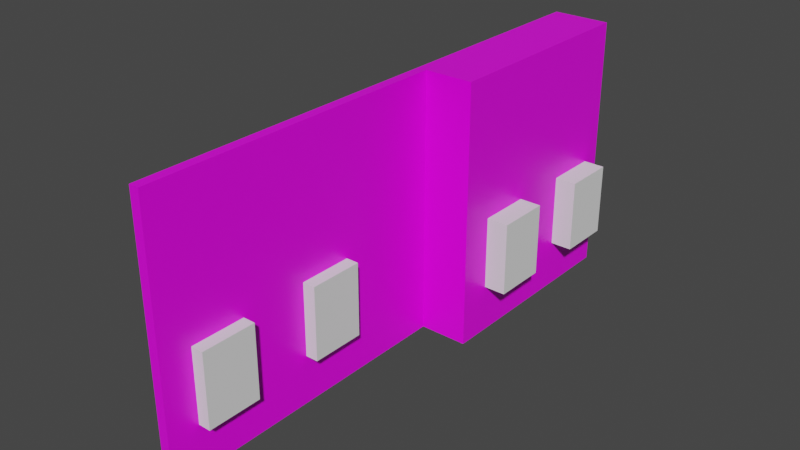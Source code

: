 # Source: LeftWall.blend  (saved by Blender 2.82.7; exported with 4.5.12 LTS)
import bpy
from mathutils import Matrix  # noqa: F401  (used for matrix-valued properties, if any)

bpy.ops.wm.read_factory_settings(use_empty=True)
scene = bpy.context.scene
scene.name = 'Scene'

# ---- collections
col_collection = bpy.data.collections.new('Collection'); scene.collection.children.link(col_collection)

# ---- images (referenced by path relative to the original .blend; pixels are not part of the script)
import os
ASSET_DIR = os.environ.get("B2B_ASSET_DIR", "")  # directory of the original .blend (textures are referenced by path, not embedded)
HERE = os.path.dirname(os.path.abspath(__file__))  # packed textures are extracted next to this script under _unpacked/

def load_image(name, relpath, width, height, colorspace="sRGB"):
    """Load a texture the original file referenced (path relative to the .blend, or extracted next to this script)."""
    p = next((c for c in (os.path.join(HERE, relpath), os.path.join(ASSET_DIR, relpath)) if relpath and os.path.exists(c)), "")
    if p:
        img = bpy.data.images.load(p, check_existing=True)
        img.name = name
    else:  # same state as the original file: an image datablock whose file is absent (Cycles renders it pink)
        img = bpy.data.images.new(name, width, height)
        img.source = "FILE"
        img.filepath = "//" + (relpath or name)
    img.colorspace_settings.name = colorspace
    return img
img_img_5243_jpg = load_image('IMG_5243.jpg', 'IMG_5243.jpg', 1024, 1024, 'sRGB')

# ---- materials (node trees are filled in below, after node groups)
mat_material = bpy.data.materials.new('Material')
mat_material.alpha_threshold = 0.0
mat_material.use_transparent_shadow = False
mat_material.line_color = (0.0, 0.0, 0.0, 1.0)

# ---- material node trees
mat_material.use_nodes = True; mat_material.node_tree.nodes.clear()
_N = mat_material.node_tree.nodes; _L = mat_material.node_tree.links
n0 = _N.new('ShaderNodeOutputMaterial'); n0.name = 'Material Output'; n0.location = (300, 300)
n1 = _N.new('ShaderNodeBsdfPrincipled'); n1.name = 'Principled BSDF'; n1.location = (10, 300)
n1.distribution = 'GGX'
n1.subsurface_method = 'BURLEY'
n1.inputs[2].default_value = 0.4
n1.inputs[3].default_value = 1.45
n1.inputs[27].default_value = (0.0, 0.0, 0.0, 1.0)
n1.inputs[28].default_value = 1.0
n2 = _N.new('ShaderNodeTexImage'); n2.name = 'Image Texture'; n2.location = (-280, 275)
n2.image = img_img_5243_jpg
_L.new(n1.outputs[0], n0.inputs[0])
_L.new(n2.outputs[0], n1.inputs[0])
n0.is_active_output = True

# ---- world
world_world = bpy.data.worlds.new('World'); scene.world = world_world
world_world.use_nodes = True; world_world.node_tree.nodes.clear()
_N = world_world.node_tree.nodes; _L = world_world.node_tree.links
n0 = _N.new('ShaderNodeOutputWorld'); n0.name = 'World Output'; n0.location = (300, 300)
n1 = _N.new('ShaderNodeBackground'); n1.name = 'Background'; n1.location = (10, 300)
n1.inputs[0].default_value = (0.05088, 0.05088, 0.05088, 1.0)
_L.new(n1.outputs[0], n0.inputs[0])
n0.is_active_output = True
world_world.color = (0.05088, 0.05088, 0.05088)
world_world.use_sun_shadow = False
world_world.sun_shadow_jitter_overblur = 0.0

# ---- meshes
me_cube = bpy.data.meshes.new('Cube')
me_cube.from_pydata([(1.0, 1.0, 1.0), (1.0, 1.0, -1.0), (1.0, -1.0, 1.0), (1.0, -1.0, -1.0), (-1.0, 1.0, 1.0), (-1.0, 1.0, -1.0), (-1.0, -1.0, 1.0), (-1.0, -1.0, -1.0), (-1.0, -0.1097, -1.0), (1.0, -0.1097, 1.0), (-1.0, -0.1097, 1.0), (1.0, -0.1097, -1.0), (-1.0, -1.664, -1.0), (-1.0, -1.664, 1.0), (1.0, -1.664, 1.0), (1.0, -1.664, -1.0), (11.12, 1.0, 1.0), (11.12, 1.0, -1.0), (11.12, -0.1097, -1.0), (11.12, -0.1097, 1.0)], [], [(9, 10, 6, 2), (6, 7, 12, 13), (8, 10, 4, 5), (8, 11, 3, 7), (11, 9, 2, 3), (5, 4, 0, 1), (11, 1, 17, 18), (5, 1, 11, 8), (7, 6, 10, 8), (0, 4, 10, 9), (15, 14, 13, 12), (7, 3, 15, 12), (2, 6, 13, 14), (3, 2, 14, 15), (17, 16, 19, 18), (9, 11, 18, 19), (1, 0, 16, 17), (0, 9, 19, 16)])
_uv = me_cube.uv_layers.new(name='UVMap')
_uv.uv.foreach_set('vector', [0.625, 0.6387, 0.875, 0.6387, 0.875, 0.75, 0.625, 0.75, 0.625, 0.0, 0.375, 0.0, 0.375, 0.0, 0.625, 0.0, -0.2227, 1.676, -0.2573, -0.5764, 1.186, -0.5674, 1.221, 1.685, 0.125, 0.6387, 0.375, 0.6387, 0.375, 0.75, 0.125, 0.75, -0.9581, 1.898, -0.831, -0.09497, 2.252, -0.08581, 2.125, 1.907, 0.375, 0.25, 0.625, 0.25, 0.625, 0.5, 0.375, 0.5, 0.375, 0.6387, 0.375, 0.5, 0.375, 0.5, 0.375, 0.6387, 0.125, 0.5, 0.375, 0.5, 0.375, 0.6387, 0.125, 0.6387, -0.1909, 1.484, -0.199, -0.6316, 1.421, -0.656, 1.429, 1.459, 0.625, 0.5, 0.875, 0.5, 0.875, 0.6387, 0.625, 0.6387, 0.375, 0.75, 0.625, 0.75, 0.625, 0.9844, 0.375, 0.9844, 0.125, 0.75, 0.375, 0.75, 0.375, 0.75, 0.125, 0.75, 0.625, 0.75, 0.875, 0.75, 0.875, 0.75, 0.625, 0.75, -0.4592, -0.07905, -0.3262, 1.879, 1.879, 1.889, 1.743, -0.06973, 1.33, -0.09766, 1.532, 1.982, -0.7992, 2.008, -1.001, -0.07211, -0.1369, 1.936, -0.05561, 0.01013, 1.367, 0.01086, 1.318, 1.937, 0.375, 0.5, 0.625, 0.5, 0.625, 0.5, 0.375, 0.5, 0.625, 0.5, 0.625, 0.6387, 0.625, 0.6387, 0.625, 0.5])
me_cube.materials.append(mat_material)
me_cube.use_remesh_preserve_volume = False
me_cube.use_remesh_preserve_attributes = False
me_cube.use_mirror_vertex_groups = False
me_cube.update()
me_cube_001 = bpy.data.meshes.new('Cube.001')
me_cube_001.from_pydata([(-1.0, -1.0, -1.0), (-1.0, -1.0, 1.0), (-1.0, 1.0, -1.0), (-1.0, 1.0, 1.0), (1.0, -1.0, -1.0), (1.0, -1.0, 1.0), (1.0, 1.0, -1.0), (1.0, 1.0, 1.0)], [], [(0, 1, 3, 2), (2, 3, 7, 6), (6, 7, 5, 4), (4, 5, 1, 0), (2, 6, 4, 0), (7, 3, 1, 5)])
_uv = me_cube_001.uv_layers.new(name='UVMap')
_uv.uv.foreach_set('vector', [0.375, 0.0, 0.625, 0.0, 0.625, 0.25, 0.375, 0.25, 0.375, 0.25, 0.625, 0.25, 0.625, 0.5, 0.375, 0.5, 0.375, 0.5, 0.625, 0.5, 0.625, 0.75, 0.375, 0.75, 0.375, 0.75, 0.625, 0.75, 0.625, 1.0, 0.375, 1.0, 0.125, 0.5, 0.375, 0.5, 0.375, 0.75, 0.125, 0.75, 0.625, 0.5, 0.875, 0.5, 0.875, 0.75, 0.625, 0.75])
me_cube_001.use_remesh_fix_poles = True
me_cube_001.use_remesh_preserve_attributes = False
me_cube_001.use_mirror_vertex_groups = False
me_cube_001.update()
me_cube_002 = bpy.data.meshes.new('Cube.002')
me_cube_002.from_pydata([(-1.0, -1.0, -1.0), (-1.0, -1.0, 1.0), (-1.0, 1.0, -1.0), (-1.0, 1.0, 1.0), (1.0, -1.0, -1.0), (1.0, -1.0, 1.0), (1.0, 1.0, -1.0), (1.0, 1.0, 1.0)], [], [(0, 1, 3, 2), (2, 3, 7, 6), (6, 7, 5, 4), (4, 5, 1, 0), (2, 6, 4, 0), (7, 3, 1, 5)])
_uv = me_cube_002.uv_layers.new(name='UVMap')
_uv.uv.foreach_set('vector', [0.375, 0.0, 0.625, 0.0, 0.625, 0.25, 0.375, 0.25, 0.375, 0.25, 0.625, 0.25, 0.625, 0.5, 0.375, 0.5, 0.375, 0.5, 0.625, 0.5, 0.625, 0.75, 0.375, 0.75, 0.375, 0.75, 0.625, 0.75, 0.625, 1.0, 0.375, 1.0, 0.125, 0.5, 0.375, 0.5, 0.375, 0.75, 0.125, 0.75, 0.625, 0.5, 0.875, 0.5, 0.875, 0.75, 0.625, 0.75])
me_cube_002.use_remesh_fix_poles = True
me_cube_002.use_remesh_preserve_attributes = False
me_cube_002.use_mirror_vertex_groups = False
me_cube_002.update()
me_cube_003 = bpy.data.meshes.new('Cube.003')
me_cube_003.from_pydata([(-1.0, -1.0, -1.0), (-1.0, -1.0, 1.0), (-1.0, 1.0, -1.0), (-1.0, 1.0, 1.0), (1.0, -1.0, -1.0), (1.0, -1.0, 1.0), (1.0, 1.0, -1.0), (1.0, 1.0, 1.0)], [], [(0, 1, 3, 2), (2, 3, 7, 6), (6, 7, 5, 4), (4, 5, 1, 0), (2, 6, 4, 0), (7, 3, 1, 5)])
_uv = me_cube_003.uv_layers.new(name='UVMap')
_uv.uv.foreach_set('vector', [0.375, 0.0, 0.625, 0.0, 0.625, 0.25, 0.375, 0.25, 0.375, 0.25, 0.625, 0.25, 0.625, 0.5, 0.375, 0.5, 0.375, 0.5, 0.625, 0.5, 0.625, 0.75, 0.375, 0.75, 0.375, 0.75, 0.625, 0.75, 0.625, 1.0, 0.375, 1.0, 0.125, 0.5, 0.375, 0.5, 0.375, 0.75, 0.125, 0.75, 0.625, 0.5, 0.875, 0.5, 0.875, 0.75, 0.625, 0.75])
me_cube_003.use_remesh_fix_poles = True
me_cube_003.use_remesh_preserve_attributes = False
me_cube_003.use_mirror_vertex_groups = False
me_cube_003.update()
me_cube_004 = bpy.data.meshes.new('Cube.004')
me_cube_004.from_pydata([(-1.0, -1.0, -1.0), (-1.0, -1.0, 1.0), (-1.0, 1.0, -1.0), (-1.0, 1.0, 1.0), (1.0, -1.0, -1.0), (1.0, -1.0, 1.0), (1.0, 1.0, -1.0), (1.0, 1.0, 1.0)], [], [(0, 1, 3, 2), (2, 3, 7, 6), (6, 7, 5, 4), (4, 5, 1, 0), (2, 6, 4, 0), (7, 3, 1, 5)])
_uv = me_cube_004.uv_layers.new(name='UVMap')
_uv.uv.foreach_set('vector', [0.375, 0.0, 0.625, 0.0, 0.625, 0.25, 0.375, 0.25, 0.375, 0.25, 0.625, 0.25, 0.625, 0.5, 0.375, 0.5, 0.375, 0.5, 0.625, 0.5, 0.625, 0.75, 0.375, 0.75, 0.375, 0.75, 0.625, 0.75, 0.625, 1.0, 0.375, 1.0, 0.125, 0.5, 0.375, 0.5, 0.375, 0.75, 0.125, 0.75, 0.625, 0.5, 0.875, 0.5, 0.875, 0.75, 0.625, 0.75])
me_cube_004.use_remesh_fix_poles = True
me_cube_004.use_remesh_preserve_attributes = False
me_cube_004.use_mirror_vertex_groups = False
me_cube_004.update()

# ---- objects
ob_wall = bpy.data.objects.new('Wall', me_cube)
ob_window1 = bpy.data.objects.new('Window1', me_cube_001)
ob_window2 = bpy.data.objects.new('Window2', me_cube_002)
ob_window3 = bpy.data.objects.new('Window3', me_cube_003)
ob_window4 = bpy.data.objects.new('Window4', me_cube_004)

# ---- transforms, parenting, visibility, modifiers, constraints
ob_wall.location = (0.0, 0.0, 3.995)
ob_wall.scale = (0.1421, 5.952, 3.884)
ob_wall.lock_rotations_4d = False
ob_wall.empty_display_type = 'ARROWS'
ob_wall.lineart.crease_threshold = 0.0
_m = ob_wall.modifiers.new('Boolean', 'BOOLEAN')
_m.object = ob_window1
_m.solver = 'FAST'
_m = ob_wall.modifiers.new('Boolean.001', 'BOOLEAN')
_m.object = ob_window2
_m.solver = 'FAST'
_m = ob_wall.modifiers.new('Boolean.002', 'BOOLEAN')
_m.object = ob_window3
_m.solver = 'FAST'
_m = ob_wall.modifiers.new('Boolean.003', 'BOOLEAN')
_m.object = ob_window4
_m.solver = 'FAST'
ob_window1.location = (0.1193, -8.188, 2.551)
ob_window1.scale = (0.3868, 0.7965, 1.079)
ob_window1.lineart.crease_threshold = 0.0
ob_window2.location = (0.1268, -4.615, 2.613)
ob_window2.scale = (0.3868, 0.7965, 1.079)
ob_window2.lineart.crease_threshold = 0.0
ob_window3.location = (0.3692, 1.105, 2.613)
ob_window3.scale = (1.856, 0.7965, 1.079)
ob_window3.lineart.crease_threshold = 0.0
ob_window4.location = (0.3692, 4.537, 2.613)
ob_window4.scale = (1.856, 0.7965, 1.079)
ob_window4.lineart.crease_threshold = 0.0

# ---- collection membership
col_collection.objects.link(ob_wall)
col_collection.objects.link(ob_window1)
col_collection.objects.link(ob_window2)
col_collection.objects.link(ob_window3)
col_collection.objects.link(ob_window4)

# ---- scene / render settings (as saved in the file)
scene.frame_start = 1; scene.frame_end = 250; scene.frame_set(1)
scene.render.engine = 'BLENDER_EEVEE_NEXT'
scene.cycles.use_denoising = False
scene.cycles.samples = 128
scene.cycles.sampling_pattern = 'TABULATED_SOBOL'
scene.cycles.use_adaptive_sampling = False
scene.cycles.use_light_tree = False
scene.view_settings.view_transform = 'Filmic'
bpy.context.view_layer.update()

# ---- added for rendering (the .blend has no active camera and no usable light): camera, sun
cam_auto = bpy.data.cameras.new('AutoCamera')
cam_auto.lens = 50.0
cam_auto.sensor_width = 36.0
cam_auto.clip_end = 1000.0
ob_auto_camera = bpy.data.objects.new('AutoCamera', cam_auto)
scene.collection.objects.link(ob_auto_camera)
ob_auto_camera.location = (17.0653, -22.0128, 17.3523)
ob_auto_camera.rotation_euler = (1.09748, -7.21219e-08, 0.694738)
scene.camera = ob_auto_camera
light_auto_sun = bpy.data.lights.new('AutoSun', 'SUN')
light_auto_sun.energy = 3.0
light_auto_sun.angle = 0.0523599
ob_auto_sun = bpy.data.objects.new('AutoSun', light_auto_sun)
scene.collection.objects.link(ob_auto_sun)
ob_auto_sun.rotation_euler = (0.872665, 0.174533, 0.523599)
bpy.context.view_layer.update()
